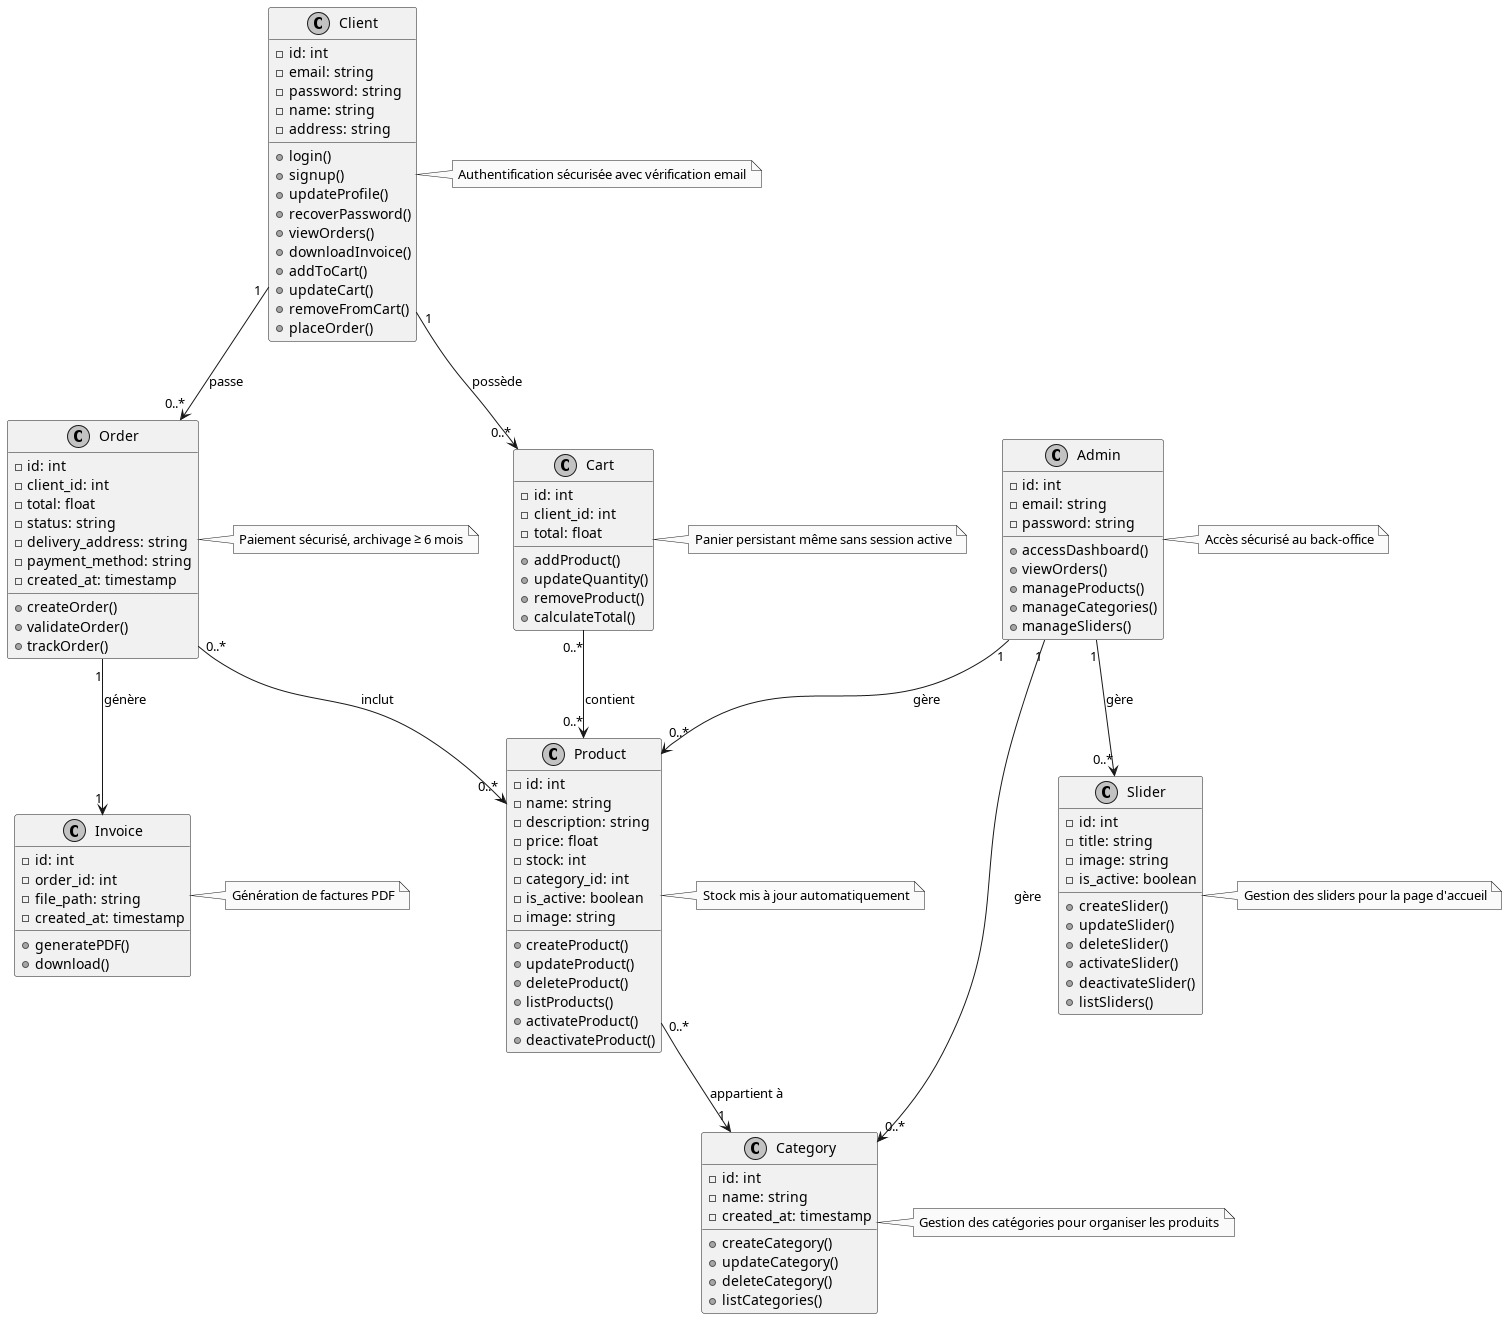

The diagram above was rendered by PlantUML. Its source (embedded in the PNG):
@startuml
skinparam monochrome true

' Classes principales
class Client {
  -id: int
  -email: string
  -password: string
  -name: string
  -address: string
  +login()
  +signup()
  +updateProfile()
  +recoverPassword()
  +viewOrders()
  +downloadInvoice()
  +addToCart()
  +updateCart()
  +removeFromCart()
  +placeOrder()
}
note right: Authentification sécurisée avec vérification email

class Admin {
  -id: int
  -email: string
  -password: string
  +accessDashboard()
  +viewOrders()
  +manageProducts()
  +manageCategories()
  +manageSliders()
}
note right: Accès sécurisé au back-office

class Category {
  -id: int
  -name: string
  -created_at: timestamp
  +createCategory()
  +updateCategory()
  +deleteCategory()
  +listCategories()
}
note right: Gestion des catégories pour organiser les produits

class Product {
  -id: int
  -name: string
  -description: string
  -price: float
  -stock: int
  -category_id: int
  -is_active: boolean
  -image: string
  +createProduct()
  +updateProduct()
  +deleteProduct()
  +listProducts()
  +activateProduct()
  +deactivateProduct()
}
note right: Stock mis à jour automatiquement

class Cart {
  -id: int
  -client_id: int
  -total: float
  +addProduct()
  +updateQuantity()
  +removeProduct()
  +calculateTotal()
}
note right: Panier persistant même sans session active

class Order {
  -id: int
  -client_id: int
  -total: float
  -status: string
  -delivery_address: string
  -payment_method: string
  -created_at: timestamp
  +createOrder()
  +validateOrder()
  +trackOrder()
}
note right: Paiement sécurisé, archivage ≥ 6 mois

class Invoice {
  -id: int
  -order_id: int
  -file_path: string
  -created_at: timestamp
  +generatePDF()
  +download()
}
note right: Génération de factures PDF

class Slider {
  -id: int
  -title: string
  -image: string
  -is_active: boolean
  +createSlider()
  +updateSlider()
  +deleteSlider()
  +activateSlider()
  +deactivateSlider()
  +listSliders()
}
note right: Gestion des sliders pour la page d'accueil

' Relations
Client "1" --> "0..*" Cart : possède
Client "1" --> "0..*" Order : passe
Order "1" --> "1" Invoice : génère
Cart "0..*" --> "0..*" Product : contient
Product "0..*" --> "1" Category : appartient à
Order "0..*" --> "0..*" Product : inclut
Admin "1" --> "0..*" Product : gère
Admin "1" --> "0..*" Category : gère
Admin "1" --> "0..*" Slider : gère

@enduml